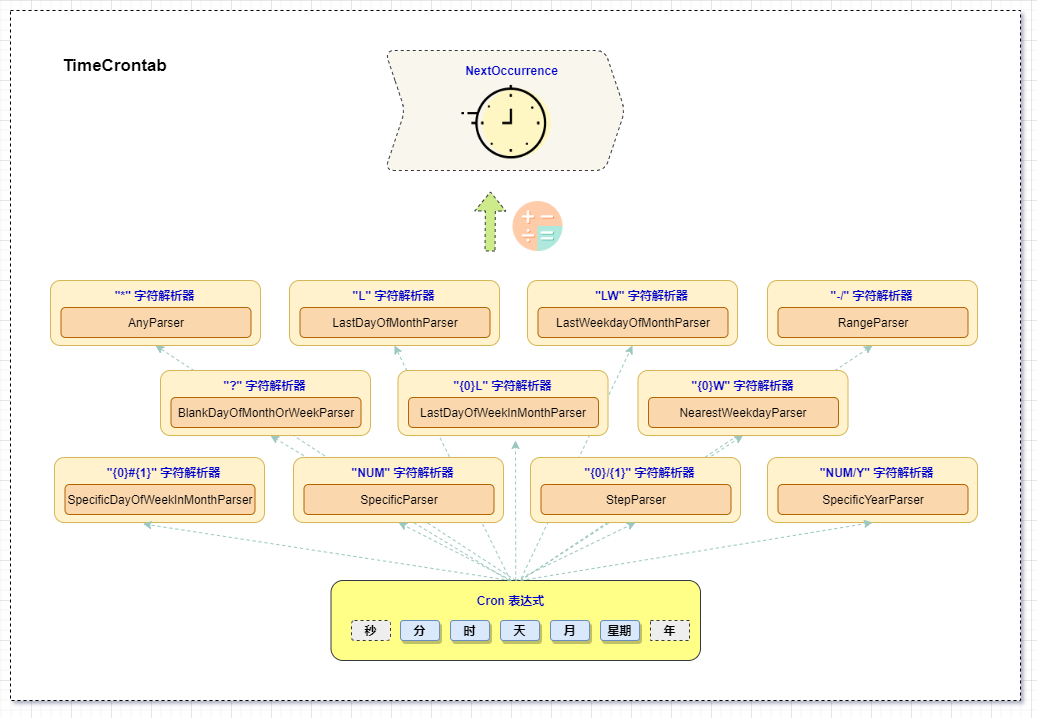

The diagram above was exported from draw.io. Its source (the exported page's mxGraphModel, read from the mxfile embedded in the PNG):
<mxGraphModel dx="1169" dy="1765" grid="1" gridSize="10" guides="1" tooltips="1" connect="1" arrows="1" fold="1" page="1" pageScale="1" pageWidth="827" pageHeight="1169" math="0" shadow="0">
  <root>
    <mxCell id="0" />
    <mxCell id="1" parent="0" />
    <mxCell id="oyyRcJvMBh7io7JTii5K-38" value="" style="whiteSpace=wrap;html=1;rounded=0;shadow=0;dashed=1;" vertex="1" parent="1">
      <mxGeometry x="100" y="-710" width="1010" height="690" as="geometry" />
    </mxCell>
    <mxCell id="oyyRcJvMBh7io7JTii5K-37" value="" style="shape=step;perimeter=stepPerimeter;whiteSpace=wrap;html=1;fixedSize=1;rounded=1;shadow=0;dashed=1;fillColor=#f9f7ed;strokeColor=#36393d;" vertex="1" parent="1">
      <mxGeometry x="474.5" y="-670" width="240" height="120" as="geometry" />
    </mxCell>
    <mxCell id="oyyRcJvMBh7io7JTii5K-19" value="" style="endArrow=classic;html=1;rounded=0;dashed=1;entryX=0.5;entryY=1;entryDx=0;entryDy=0;strokeColor=#9AC7BF;" edge="1" parent="1" target="bQTGmraBkOQblV_vZFuV-48">
      <mxGeometry width="50" height="50" relative="1" as="geometry">
        <mxPoint x="610" y="-140" as="sourcePoint" />
        <mxPoint x="640" y="-280" as="targetPoint" />
      </mxGeometry>
    </mxCell>
    <mxCell id="oyyRcJvMBh7io7JTii5K-18" value="" style="endArrow=classic;html=1;rounded=0;dashed=1;exitX=0.568;exitY=-0.056;exitDx=0;exitDy=0;exitPerimeter=0;entryX=0.5;entryY=1;entryDx=0;entryDy=0;strokeColor=#9AC7BF;" edge="1" parent="1" source="oyyRcJvMBh7io7JTii5K-3" target="bQTGmraBkOQblV_vZFuV-42">
      <mxGeometry width="50" height="50" relative="1" as="geometry">
        <mxPoint x="590" y="-230" as="sourcePoint" />
        <mxPoint x="640" y="-280" as="targetPoint" />
      </mxGeometry>
    </mxCell>
    <mxCell id="oyyRcJvMBh7io7JTii5K-17" value="" style="endArrow=classic;html=1;rounded=0;dashed=1;entryX=0.5;entryY=1;entryDx=0;entryDy=0;strokeColor=#9AC7BF;" edge="1" parent="1" target="bQTGmraBkOQblV_vZFuV-36">
      <mxGeometry width="50" height="50" relative="1" as="geometry">
        <mxPoint x="600" y="-140" as="sourcePoint" />
        <mxPoint x="640" y="-280" as="targetPoint" />
      </mxGeometry>
    </mxCell>
    <mxCell id="oyyRcJvMBh7io7JTii5K-16" value="" style="endArrow=classic;html=1;rounded=0;dashed=1;exitX=0.5;exitY=0;exitDx=0;exitDy=0;entryX=0.5;entryY=1;entryDx=0;entryDy=0;strokeColor=#9AC7BF;" edge="1" parent="1" source="bQTGmraBkOQblV_vZFuV-9" target="bQTGmraBkOQblV_vZFuV-30">
      <mxGeometry width="50" height="50" relative="1" as="geometry">
        <mxPoint x="510" y="-230" as="sourcePoint" />
        <mxPoint x="560" y="-280" as="targetPoint" />
      </mxGeometry>
    </mxCell>
    <mxCell id="oyyRcJvMBh7io7JTii5K-15" value="" style="endArrow=classic;html=1;rounded=0;dashed=1;entryX=0.5;entryY=1;entryDx=0;entryDy=0;strokeColor=#9AC7BF;" edge="1" parent="1" target="bQTGmraBkOQblV_vZFuV-45">
      <mxGeometry width="50" height="50" relative="1" as="geometry">
        <mxPoint x="610" y="-140" as="sourcePoint" />
        <mxPoint x="630" y="-280" as="targetPoint" />
      </mxGeometry>
    </mxCell>
    <mxCell id="oyyRcJvMBh7io7JTii5K-14" value="" style="endArrow=classic;html=1;rounded=0;dashed=1;exitX=0.526;exitY=-0.233;exitDx=0;exitDy=0;exitPerimeter=0;strokeColor=#9AC7BF;" edge="1" parent="1">
      <mxGeometry width="50" height="50" relative="1" as="geometry">
        <mxPoint x="603.386" y="-136.99" as="sourcePoint" />
        <mxPoint x="360" y="-285" as="targetPoint" />
      </mxGeometry>
    </mxCell>
    <mxCell id="bQTGmraBkOQblV_vZFuV-9" value="" style="rounded=1;whiteSpace=wrap;html=1;fillColor=#ffff88;strokeColor=#36393d;" parent="1" vertex="1">
      <mxGeometry x="420.5" y="-140" width="369.5" height="80" as="geometry" />
    </mxCell>
    <mxCell id="bQTGmraBkOQblV_vZFuV-1" value="秒" style="rounded=1;whiteSpace=wrap;html=1;dashed=1;fillColor=#eeeeee;strokeColor=#36393d;fontStyle=1" parent="1" vertex="1">
      <mxGeometry x="441" y="-100" width="39" height="20" as="geometry" />
    </mxCell>
    <mxCell id="bQTGmraBkOQblV_vZFuV-2" value="分" style="rounded=1;whiteSpace=wrap;html=1;fillColor=#dae8fc;strokeColor=#6c8ebf;shadow=1;fontStyle=1" parent="1" vertex="1">
      <mxGeometry x="490" y="-100" width="39" height="20" as="geometry" />
    </mxCell>
    <mxCell id="bQTGmraBkOQblV_vZFuV-3" value="时" style="rounded=1;whiteSpace=wrap;html=1;fillColor=#dae8fc;strokeColor=#6c8ebf;shadow=1;fontStyle=1" parent="1" vertex="1">
      <mxGeometry x="540" y="-100" width="39" height="20" as="geometry" />
    </mxCell>
    <mxCell id="bQTGmraBkOQblV_vZFuV-4" value="天" style="rounded=1;whiteSpace=wrap;html=1;fillColor=#dae8fc;strokeColor=#6c8ebf;shadow=1;fontStyle=1" parent="1" vertex="1">
      <mxGeometry x="590" y="-100" width="39" height="20" as="geometry" />
    </mxCell>
    <mxCell id="bQTGmraBkOQblV_vZFuV-6" value="月" style="rounded=1;whiteSpace=wrap;html=1;fillColor=#dae8fc;strokeColor=#6c8ebf;shadow=1;fontStyle=1" parent="1" vertex="1">
      <mxGeometry x="640" y="-100" width="39" height="20" as="geometry" />
    </mxCell>
    <mxCell id="bQTGmraBkOQblV_vZFuV-7" value="星期" style="rounded=1;whiteSpace=wrap;html=1;fillColor=#dae8fc;strokeColor=#6c8ebf;shadow=1;fontStyle=1" parent="1" vertex="1">
      <mxGeometry x="690" y="-100" width="39" height="20" as="geometry" />
    </mxCell>
    <mxCell id="bQTGmraBkOQblV_vZFuV-8" value="年" style="rounded=0;whiteSpace=wrap;html=1;dashed=1;fillColor=#eeeeee;strokeColor=#36393d;fontStyle=1" parent="1" vertex="1">
      <mxGeometry x="740" y="-100" width="39" height="20" as="geometry" />
    </mxCell>
    <mxCell id="bQTGmraBkOQblV_vZFuV-27" value="" style="rounded=1;whiteSpace=wrap;html=1;fillColor=#fff2cc;strokeColor=#d6b656;" parent="1" vertex="1">
      <mxGeometry x="250" y="-350" width="210" height="65" as="geometry" />
    </mxCell>
    <mxCell id="bQTGmraBkOQblV_vZFuV-28" value="&quot;?&quot; 字符解析器" style="text;html=1;strokeColor=none;fillColor=none;align=center;verticalAlign=middle;whiteSpace=wrap;rounded=0;fontStyle=1;fontColor=#0000CC;" parent="1" vertex="1">
      <mxGeometry x="309" y="-350" width="91" height="30" as="geometry" />
    </mxCell>
    <mxCell id="bQTGmraBkOQblV_vZFuV-29" value="BlankDayOfMonthOrWeekParser" style="rounded=1;whiteSpace=wrap;html=1;fillColor=#fad7ac;strokeColor=#b46504;" parent="1" vertex="1">
      <mxGeometry x="260.5" y="-323" width="190" height="30" as="geometry" />
    </mxCell>
    <mxCell id="bQTGmraBkOQblV_vZFuV-30" value="" style="rounded=1;whiteSpace=wrap;html=1;fillColor=#fff2cc;strokeColor=#d6b656;" parent="1" vertex="1">
      <mxGeometry x="140" y="-440" width="210" height="65" as="geometry" />
    </mxCell>
    <mxCell id="bQTGmraBkOQblV_vZFuV-31" value="&quot;*&quot; 字符解析器" style="text;html=1;strokeColor=none;fillColor=none;align=center;verticalAlign=middle;whiteSpace=wrap;rounded=0;fontStyle=1;fontColor=#0000CC;" parent="1" vertex="1">
      <mxGeometry x="199" y="-440" width="91" height="30" as="geometry" />
    </mxCell>
    <mxCell id="bQTGmraBkOQblV_vZFuV-32" value="AnyParser" style="rounded=1;whiteSpace=wrap;html=1;fillColor=#fad7ac;strokeColor=#b46504;" parent="1" vertex="1">
      <mxGeometry x="150.5" y="-413" width="190" height="30" as="geometry" />
    </mxCell>
    <mxCell id="bQTGmraBkOQblV_vZFuV-36" value="" style="rounded=1;whiteSpace=wrap;html=1;fillColor=#fff2cc;strokeColor=#d6b656;" parent="1" vertex="1">
      <mxGeometry x="379" y="-440" width="210" height="65" as="geometry" />
    </mxCell>
    <mxCell id="bQTGmraBkOQblV_vZFuV-37" value="&quot;L&quot; 字符解析器" style="text;html=1;strokeColor=none;fillColor=none;align=center;verticalAlign=middle;whiteSpace=wrap;rounded=0;fontStyle=1;fontColor=#0000CC;" parent="1" vertex="1">
      <mxGeometry x="438" y="-440" width="91" height="30" as="geometry" />
    </mxCell>
    <mxCell id="bQTGmraBkOQblV_vZFuV-38" value="LastDayOfMonthParser" style="rounded=1;whiteSpace=wrap;html=1;fillColor=#fad7ac;strokeColor=#b46504;" parent="1" vertex="1">
      <mxGeometry x="389.5" y="-413" width="190" height="30" as="geometry" />
    </mxCell>
    <mxCell id="bQTGmraBkOQblV_vZFuV-39" value="" style="rounded=1;whiteSpace=wrap;html=1;fillColor=#fff2cc;strokeColor=#d6b656;" parent="1" vertex="1">
      <mxGeometry x="487.5" y="-350" width="210" height="65" as="geometry" />
    </mxCell>
    <mxCell id="bQTGmraBkOQblV_vZFuV-40" value="&quot;{0}L&quot; 字符解析器" style="text;html=1;strokeColor=none;fillColor=none;align=center;verticalAlign=middle;whiteSpace=wrap;rounded=0;fontStyle=1;fontColor=#0000CC;" parent="1" vertex="1">
      <mxGeometry x="536.5" y="-350" width="111" height="30" as="geometry" />
    </mxCell>
    <mxCell id="bQTGmraBkOQblV_vZFuV-41" value="LastDayOfWeekInMonthParser" style="rounded=1;whiteSpace=wrap;html=1;fillColor=#fad7ac;strokeColor=#b46504;" parent="1" vertex="1">
      <mxGeometry x="498" y="-323" width="190" height="30" as="geometry" />
    </mxCell>
    <mxCell id="bQTGmraBkOQblV_vZFuV-42" value="" style="rounded=1;whiteSpace=wrap;html=1;fillColor=#fff2cc;strokeColor=#d6b656;" parent="1" vertex="1">
      <mxGeometry x="617" y="-440" width="210" height="65" as="geometry" />
    </mxCell>
    <mxCell id="bQTGmraBkOQblV_vZFuV-43" value="NextOccurrence" style="text;html=1;strokeColor=none;fillColor=none;align=center;verticalAlign=middle;whiteSpace=wrap;rounded=0;fontStyle=1;fontColor=#0000CC;" parent="1" vertex="1">
      <mxGeometry x="546" y="-665" width="111" height="30" as="geometry" />
    </mxCell>
    <mxCell id="bQTGmraBkOQblV_vZFuV-44" value="LastWeekdayOfMonthParser" style="rounded=1;whiteSpace=wrap;html=1;fillColor=#fad7ac;strokeColor=#b46504;" parent="1" vertex="1">
      <mxGeometry x="627.5" y="-413" width="190" height="30" as="geometry" />
    </mxCell>
    <mxCell id="bQTGmraBkOQblV_vZFuV-45" value="" style="rounded=1;whiteSpace=wrap;html=1;fillColor=#fff2cc;strokeColor=#d6b656;" parent="1" vertex="1">
      <mxGeometry x="727.5" y="-350" width="210" height="65" as="geometry" />
    </mxCell>
    <mxCell id="bQTGmraBkOQblV_vZFuV-46" value="&quot;{0}W&quot; 字符解析器" style="text;html=1;strokeColor=none;fillColor=none;align=center;verticalAlign=middle;whiteSpace=wrap;rounded=0;fontStyle=1;fontColor=#0000CC;" parent="1" vertex="1">
      <mxGeometry x="776.5" y="-350" width="111" height="30" as="geometry" />
    </mxCell>
    <mxCell id="bQTGmraBkOQblV_vZFuV-47" value="NearestWeekdayParser" style="rounded=1;whiteSpace=wrap;html=1;fillColor=#fad7ac;strokeColor=#b46504;" parent="1" vertex="1">
      <mxGeometry x="738" y="-323" width="190" height="30" as="geometry" />
    </mxCell>
    <mxCell id="bQTGmraBkOQblV_vZFuV-48" value="" style="rounded=1;whiteSpace=wrap;html=1;fillColor=#fff2cc;strokeColor=#d6b656;" parent="1" vertex="1">
      <mxGeometry x="857" y="-440" width="210" height="65" as="geometry" />
    </mxCell>
    <mxCell id="bQTGmraBkOQblV_vZFuV-49" value="&quot;-/&quot; 字符解析器" style="text;html=1;strokeColor=none;fillColor=none;align=center;verticalAlign=middle;whiteSpace=wrap;rounded=0;fontStyle=1;fontColor=#0000CC;" parent="1" vertex="1">
      <mxGeometry x="906" y="-440" width="111" height="30" as="geometry" />
    </mxCell>
    <mxCell id="bQTGmraBkOQblV_vZFuV-50" value="RangeParser" style="rounded=1;whiteSpace=wrap;html=1;fillColor=#fad7ac;strokeColor=#b46504;" parent="1" vertex="1">
      <mxGeometry x="867.5" y="-413" width="190" height="30" as="geometry" />
    </mxCell>
    <mxCell id="bQTGmraBkOQblV_vZFuV-51" value="" style="rounded=1;whiteSpace=wrap;html=1;fillColor=#fff2cc;strokeColor=#d6b656;" parent="1" vertex="1">
      <mxGeometry x="144" y="-263" width="210" height="65" as="geometry" />
    </mxCell>
    <mxCell id="bQTGmraBkOQblV_vZFuV-52" value="&quot;{0}#{1}&quot; 字符解析器" style="text;html=1;strokeColor=none;fillColor=none;align=center;verticalAlign=middle;whiteSpace=wrap;rounded=0;fontStyle=1;fontColor=#0000CC;" parent="1" vertex="1">
      <mxGeometry x="193" y="-263" width="121" height="30" as="geometry" />
    </mxCell>
    <mxCell id="bQTGmraBkOQblV_vZFuV-53" value="SpecificDayOfWeekInMonthParser" style="rounded=1;whiteSpace=wrap;html=1;fillColor=#fad7ac;strokeColor=#b46504;" parent="1" vertex="1">
      <mxGeometry x="154.5" y="-236" width="190" height="30" as="geometry" />
    </mxCell>
    <mxCell id="bQTGmraBkOQblV_vZFuV-54" value="" style="rounded=1;whiteSpace=wrap;html=1;fillColor=#fff2cc;strokeColor=#d6b656;" parent="1" vertex="1">
      <mxGeometry x="383" y="-263" width="210" height="65" as="geometry" />
    </mxCell>
    <mxCell id="bQTGmraBkOQblV_vZFuV-55" value="&quot;NUM&quot; 字符解析器" style="text;html=1;strokeColor=none;fillColor=none;align=center;verticalAlign=middle;whiteSpace=wrap;rounded=0;fontStyle=1;fontColor=#0000CC;" parent="1" vertex="1">
      <mxGeometry x="432" y="-263" width="121" height="30" as="geometry" />
    </mxCell>
    <mxCell id="bQTGmraBkOQblV_vZFuV-56" value="SpecificParser" style="rounded=1;whiteSpace=wrap;html=1;fillColor=#fad7ac;strokeColor=#b46504;" parent="1" vertex="1">
      <mxGeometry x="393.5" y="-236" width="190" height="30" as="geometry" />
    </mxCell>
    <mxCell id="bQTGmraBkOQblV_vZFuV-57" value="" style="rounded=1;whiteSpace=wrap;html=1;fillColor=#fff2cc;strokeColor=#d6b656;" parent="1" vertex="1">
      <mxGeometry x="857" y="-263" width="210" height="65" as="geometry" />
    </mxCell>
    <mxCell id="bQTGmraBkOQblV_vZFuV-58" value="&quot;NUM/Y&quot; 字符解析器" style="text;html=1;strokeColor=none;fillColor=none;align=center;verticalAlign=middle;whiteSpace=wrap;rounded=0;fontStyle=1;fontColor=#0000CC;" parent="1" vertex="1">
      <mxGeometry x="906" y="-263" width="121" height="30" as="geometry" />
    </mxCell>
    <mxCell id="bQTGmraBkOQblV_vZFuV-59" value="SpecificYearParser" style="rounded=1;whiteSpace=wrap;html=1;fillColor=#fad7ac;strokeColor=#b46504;" parent="1" vertex="1">
      <mxGeometry x="867.5" y="-236" width="190" height="30" as="geometry" />
    </mxCell>
    <mxCell id="bQTGmraBkOQblV_vZFuV-60" value="" style="rounded=1;whiteSpace=wrap;html=1;fillColor=#fff2cc;strokeColor=#d6b656;" parent="1" vertex="1">
      <mxGeometry x="620" y="-263" width="210" height="65" as="geometry" />
    </mxCell>
    <mxCell id="bQTGmraBkOQblV_vZFuV-61" value="&quot;{0}/{1}&quot; 字符解析器" style="text;html=1;strokeColor=none;fillColor=none;align=center;verticalAlign=middle;whiteSpace=wrap;rounded=0;fontStyle=1;fontColor=#0000CC;" parent="1" vertex="1">
      <mxGeometry x="669" y="-263" width="121" height="30" as="geometry" />
    </mxCell>
    <mxCell id="bQTGmraBkOQblV_vZFuV-62" value="StepParser" style="rounded=1;whiteSpace=wrap;html=1;fillColor=#fad7ac;strokeColor=#b46504;" parent="1" vertex="1">
      <mxGeometry x="630.5" y="-236" width="190" height="30" as="geometry" />
    </mxCell>
    <mxCell id="oyyRcJvMBh7io7JTii5K-3" value="Cron 表达式" style="text;html=1;strokeColor=none;fillColor=none;align=center;verticalAlign=middle;whiteSpace=wrap;rounded=0;fontStyle=1;fontColor=#0000CC;" vertex="1" parent="1">
      <mxGeometry x="545" y="-135" width="111" height="30" as="geometry" />
    </mxCell>
    <mxCell id="oyyRcJvMBh7io7JTii5K-5" value="" style="endArrow=classic;html=1;rounded=0;exitX=0.5;exitY=0;exitDx=0;exitDy=0;dashed=1;strokeColor=#9AC7BF;" edge="1" parent="1" source="bQTGmraBkOQblV_vZFuV-9">
      <mxGeometry width="50" height="50" relative="1" as="geometry">
        <mxPoint x="520" y="-230" as="sourcePoint" />
        <mxPoint x="605" y="-280" as="targetPoint" />
      </mxGeometry>
    </mxCell>
    <mxCell id="oyyRcJvMBh7io7JTii5K-6" value="" style="endArrow=classic;html=1;rounded=0;entryX=0.5;entryY=1;entryDx=0;entryDy=0;dashed=1;strokeColor=#9AC7BF;" edge="1" parent="1" target="bQTGmraBkOQblV_vZFuV-54">
      <mxGeometry width="50" height="50" relative="1" as="geometry">
        <mxPoint x="601" y="-140" as="sourcePoint" />
        <mxPoint x="570" y="-280" as="targetPoint" />
      </mxGeometry>
    </mxCell>
    <mxCell id="oyyRcJvMBh7io7JTii5K-7" value="" style="endArrow=classic;html=1;rounded=0;exitX=0.5;exitY=0;exitDx=0;exitDy=0;entryX=0.5;entryY=1;entryDx=0;entryDy=0;dashed=1;strokeColor=#9AC7BF;" edge="1" parent="1" source="bQTGmraBkOQblV_vZFuV-9" target="bQTGmraBkOQblV_vZFuV-60">
      <mxGeometry width="50" height="50" relative="1" as="geometry">
        <mxPoint x="520" y="-230" as="sourcePoint" />
        <mxPoint x="570" y="-280" as="targetPoint" />
      </mxGeometry>
    </mxCell>
    <mxCell id="oyyRcJvMBh7io7JTii5K-8" value="" style="endArrow=classic;html=1;rounded=0;dashed=1;entryX=0.5;entryY=1;entryDx=0;entryDy=0;strokeColor=#9AC7BF;" edge="1" parent="1" target="bQTGmraBkOQblV_vZFuV-57">
      <mxGeometry width="50" height="50" relative="1" as="geometry">
        <mxPoint x="610" y="-140" as="sourcePoint" />
        <mxPoint x="962" y="-200" as="targetPoint" />
      </mxGeometry>
    </mxCell>
    <mxCell id="oyyRcJvMBh7io7JTii5K-9" value="" style="endArrow=classic;html=1;rounded=0;dashed=1;entryX=0.422;entryY=1.021;entryDx=0;entryDy=0;entryPerimeter=0;strokeColor=#9AC7BF;" edge="1" parent="1" target="bQTGmraBkOQblV_vZFuV-51">
      <mxGeometry width="50" height="50" relative="1" as="geometry">
        <mxPoint x="600" y="-140" as="sourcePoint" />
        <mxPoint x="530" y="-280" as="targetPoint" />
      </mxGeometry>
    </mxCell>
    <mxCell id="oyyRcJvMBh7io7JTii5K-20" value="" style="shape=flexArrow;endArrow=classic;html=1;rounded=0;dashed=1;strokeColor=#36393d;fillColor=#cdeb8b;" edge="1" parent="1">
      <mxGeometry width="50" height="50" relative="1" as="geometry">
        <mxPoint x="579.5" y="-469" as="sourcePoint" />
        <mxPoint x="580" y="-529" as="targetPoint" />
      </mxGeometry>
    </mxCell>
    <mxCell id="oyyRcJvMBh7io7JTii5K-31" value="" style="shape=image;html=1;verticalAlign=top;verticalLabelPosition=bottom;labelBackgroundColor=#ffffff;imageAspect=0;aspect=fixed;image=https://cdn4.iconfinder.com/data/icons/macaron-1/48/calc-128.png;rounded=1;shadow=0;dashed=1;" vertex="1" parent="1">
      <mxGeometry x="602.5" y="-519" width="50" height="50" as="geometry" />
    </mxCell>
    <mxCell id="oyyRcJvMBh7io7JTii5K-34" value="" style="shape=image;html=1;verticalAlign=top;verticalLabelPosition=bottom;labelBackgroundColor=#ffffff;imageAspect=0;aspect=fixed;image=https://cdn0.iconfinder.com/data/icons/interior-and-decor-vol-1-1/512/14-128.png;rounded=1;shadow=0;dashed=1;" vertex="1" parent="1">
      <mxGeometry x="547" y="-651.5" width="101" height="101" as="geometry" />
    </mxCell>
    <mxCell id="oyyRcJvMBh7io7JTii5K-36" value="&quot;LW&quot; 字符解析器" style="text;html=1;strokeColor=none;fillColor=none;align=center;verticalAlign=middle;whiteSpace=wrap;rounded=0;fontStyle=1;fontColor=#0000CC;" vertex="1" parent="1">
      <mxGeometry x="676" y="-440" width="111" height="30" as="geometry" />
    </mxCell>
    <mxCell id="oyyRcJvMBh7io7JTii5K-39" value="TimeCrontab&lt;br style=&quot;font-size: 17px;&quot;&gt;" style="text;html=1;align=center;verticalAlign=middle;resizable=0;points=[];autosize=1;strokeColor=none;fillColor=none;fontSize=17;fontStyle=1" vertex="1" parent="1">
      <mxGeometry x="144" y="-670" width="120" height="30" as="geometry" />
    </mxCell>
  </root>
</mxGraphModel>